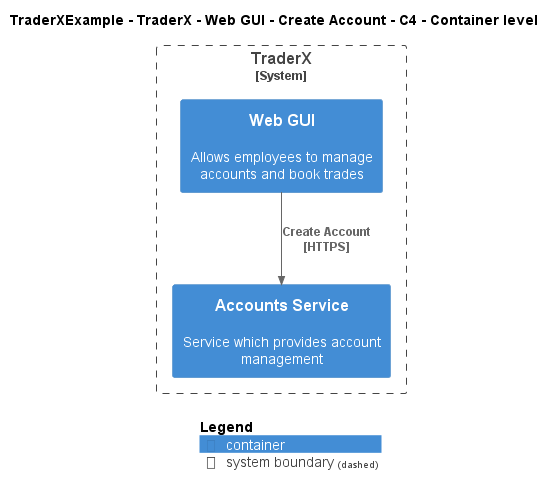

The diagram above was rendered by PlantUML. Its source (embedded in the PNG):
@startuml
!include ..\..\..\..\..\..\..\.c4s\C4_Container.puml

AddElementTag("c4interflow:lifecycle:new", $bgColor=green, $fontColor=#ffffff, $borderColor=green, $shadowing="False")
AddElementTag("c4interflow:lifecycle:changed", $bgColor=orange, $fontColor=#ffffff, $borderColor=orange, $shadowing="False")
AddElementTag("c4interflow:lifecycle:removed", $bgColor=red, $fontColor=#ffffff, $borderColor=red, $shadowing="False")

AddRelTag("c4interflow:lifecycle:new", $textColor=green, $lineColor=green)
AddRelTag("c4interflow:lifecycle:changed", $textColor=orange, $lineColor=orange)
AddRelTag("c4interflow:lifecycle:removed", $textColor=red, $lineColor=red)

SHOW_PERSON_PORTRAIT()
LAYOUT_TOP_DOWN()

skinparam linetype polyline

title TraderXExample - TraderX - Web GUI - Create Account - C4 - Container level


System_Boundary(TraderXExample.SoftwareSystems.TraderX, "TraderX") {
    Container(TraderXExample.SoftwareSystems.TraderX.Containers.WebGUI, "Web GUI", "", "Allows employees to manage accounts and book trades")
    Container(TraderXExample.SoftwareSystems.TraderX.Containers.AccountsService, "Accounts Service", "", "Service which provides account management")
}

Rel(TraderXExample.SoftwareSystems.TraderX.Containers.WebGUI, TraderXExample.SoftwareSystems.TraderX.Containers.AccountsService, "Create Account\n[HTTPS]", $tags='protocol:https')


SHOW_LEGEND()
@enduml